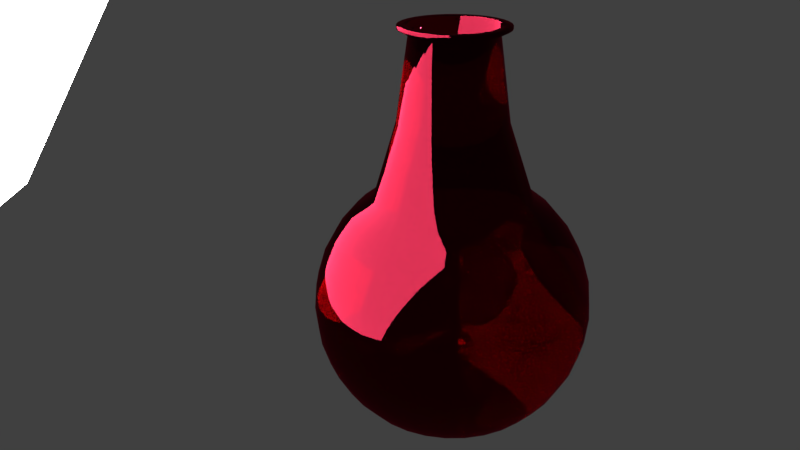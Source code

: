 # Source: vida.blend  (saved by Blender 2.77.0; exported with 4.5.12 LTS)
import bpy
from mathutils import Matrix  # noqa: F401  (used for matrix-valued properties, if any)

bpy.ops.wm.read_factory_settings(use_empty=True)
scene = bpy.context.scene
scene.name = 'Scene'

# ---- collections
col_collection_1 = bpy.data.collections.new('Collection 1'); scene.collection.children.link(col_collection_1)

# ---- materials (node trees are filled in below, after node groups)
mat_material_003 = bpy.data.materials.new('Material.003')
mat_material_003.alpha_threshold = 0.0
mat_material_003.roughness = 0.5
mat_material_001 = bpy.data.materials.new('Material.001')
mat_material_001.alpha_threshold = 0.0
mat_material_001.roughness = 0.5

# ---- material node trees
mat_material_003.use_nodes = True; mat_material_003.node_tree.nodes.clear()
_N = mat_material_003.node_tree.nodes; _L = mat_material_003.node_tree.links
n0 = _N.new('ShaderNodeOutputMaterial'); n0.name = 'Material Output'; n0.location = (300, 300)
n1 = _N.new('ShaderNodeEmission'); n1.name = 'Emission'; n1.location = (10, 300)
n1.inputs[0].default_value = (0.8, 0.8, 0.8, 1.0)
n1.inputs[1].default_value = 20.0
_L.new(n1.outputs[0], n0.inputs[0])
n0.is_active_output = True
mat_material_001.use_nodes = True; mat_material_001.node_tree.nodes.clear()
_N = mat_material_001.node_tree.nodes; _L = mat_material_001.node_tree.links
n0 = _N.new('ShaderNodeOutputMaterial'); n0.name = 'Material Output'; n0.location = (300, 300)
n1 = _N.new('ShaderNodeBsdfGlass'); n1.name = 'Glass BSDF'; n1.location = (10, 300)
n1.distribution = 'BECKMANN'
n1.inputs[2].default_value = 1.85
n2 = _N.new('ShaderNodeRGB'); n2.name = 'RGB'; n2.location = (-180, 300)
n2.outputs[0].default_value = (0.5, 0.02303, 0.06254, 1.0)
_L.new(n1.outputs[0], n0.inputs[0])
_L.new(n2.outputs[0], n1.inputs[0])
n0.is_active_output = True

# ---- world
world_world = bpy.data.worlds.new('World'); scene.world = world_world
world_world.color = (0.05088, 0.05088, 0.05088)
world_world.use_sun_shadow = False
world_world.sun_shadow_jitter_overblur = 0.0
world_world.cycles.sampling_method = 'MANUAL'

# ---- cameras
cam_camera = bpy.data.cameras.new('Camera')
cam_camera.clip_end = 100.0
cam_camera.lens = 35.0
cam_camera.sensor_width = 32.0
cam_camera.sensor_height = 18.0
cam_camera.ortho_scale = 7.314
cam_camera.dof.focus_distance = 0.0

# ---- lights
light_lamp = bpy.data.lights.new('Lamp', 'POINT')
light_lamp.transmission_factor = 0.0
light_lamp.cutoff_distance = 30.0
light_lamp.energy = 100.0
light_lamp.shadow_buffer_clip_start = 1.001
light_lamp.shadow_soft_size = 0.1
light_lamp.shadow_maximum_resolution = 0.006
light_lamp.use_absolute_resolution = True

# ---- meshes
me_plane = bpy.data.meshes.new('Plane')
me_plane.from_pydata([(-1.0, -1.0, 0.0), (1.0, -1.0, 0.0), (-1.0, 1.0, 0.0), (1.0, 1.0, 0.0)], [], [(0, 1, 3, 2)])
me_plane.materials.append(mat_material_003)
me_plane.use_remesh_preserve_volume = False
me_plane.use_remesh_preserve_attributes = False
me_plane.use_mirror_vertex_groups = False
me_plane.update()
me_sphere = bpy.data.meshes.new('Sphere')
me_sphere.from_pydata([(-0.393, -6.127e-08, 1.38), (-0.5556, 0.0, 0.8315), (-0.7071, 0.0, 0.7071), (-0.8315, 0.0, 0.5556), (-0.9239, 0.0, 0.3827), (-0.9808, 0.0, 0.1951), (-1.0, 0.0, 7.55e-08), (-0.9808, 0.0, -0.1951), (-0.9239, 0.0, -0.3827), (-0.8315, 0.0, -0.5556), (-0.7071, 0.0, -0.7071), (-0.5556, 0.0, -0.8315), (-0.3827, 0.0, -0.9239), (-0.3857, 0.07466, 1.38), (-0.5449, 0.1084, 0.8315), (-0.6935, 0.1379, 0.7071), (-0.8155, 0.1622, 0.5556), (-0.9061, 0.1802, 0.3827), (-0.9619, 0.1913, 0.1951), (-0.9808, 0.1951, 7.55e-08), (-0.9619, 0.1913, -0.1951), (-0.9061, 0.1802, -0.3827), (-0.8155, 0.1622, -0.5556), (-0.6935, 0.1379, -0.7071), (-0.5449, 0.1084, -0.8315), (-0.3753, 0.07466, -0.9239), (-0.3639, 0.1464, 1.38), (-0.5133, 0.2126, 0.8315), (-0.6533, 0.2706, 0.7071), (-0.7682, 0.3182, 0.5556), (-0.8536, 0.3536, 0.3827), (-0.9061, 0.3753, 0.1951), (-0.9239, 0.3827, 7.55e-08), (-0.9061, 0.3753, -0.1951), (-0.8536, 0.3536, -0.3827), (-0.7682, 0.3182, -0.5556), (-0.6533, 0.2706, -0.7071), (-0.5133, 0.2126, -0.8315), (-0.3536, 0.1464, -0.9239), (-0.3286, 0.2126, 1.38), (-0.4619, 0.3087, 0.8315), (-0.5879, 0.3928, 0.7071), (-0.6913, 0.4619, 0.5556), (-0.7682, 0.5133, 0.3827), (-0.8155, 0.5449, 0.1951), (-0.8315, 0.5556, 7.55e-08), (-0.8155, 0.5449, -0.1951), (-0.7682, 0.5133, -0.3827), (-0.6913, 0.4619, -0.5556), (-0.5879, 0.3928, -0.7071), (-0.4619, 0.3087, -0.8315), (-0.3182, 0.2126, -0.9239), (-0.281, 0.2706, 1.38), (-0.3928, 0.3928, 0.8315), (-0.5, 0.5, 0.7071), (-0.5879, 0.5879, 0.5556), (-0.6533, 0.6533, 0.3827), (-0.6935, 0.6935, 0.1951), (-0.7071, 0.7071, 7.55e-08), (-0.6935, 0.6935, -0.1951), (-0.6533, 0.6533, -0.3827), (-0.5879, 0.5879, -0.5556), (-0.5, 0.5, -0.7071), (-0.3928, 0.3928, -0.8315), (-0.2706, 0.2706, -0.9239), (-0.223, 0.3182, 1.38), (-0.3087, 0.4619, 0.8315), (-0.3928, 0.5879, 0.7071), (-0.4619, 0.6913, 0.5556), (-0.5133, 0.7682, 0.3827), (-0.5449, 0.8155, 0.1951), (-0.5556, 0.8315, 7.55e-08), (-0.5449, 0.8155, -0.1951), (-0.5133, 0.7682, -0.3827), (-0.4619, 0.6913, -0.5556), (-0.3928, 0.5879, -0.7071), (-0.3087, 0.4619, -0.8315), (-0.2126, 0.3182, -0.9239), (-0.1568, 0.3536, 1.38), (-0.2126, 0.5133, 0.8315), (-0.2706, 0.6533, 0.7071), (-0.3182, 0.7682, 0.5556), (-0.3536, 0.8536, 0.3827), (-0.3753, 0.9061, 0.1951), (-0.3827, 0.9239, 7.55e-08), (-0.3753, 0.9061, -0.1951), (-0.3536, 0.8536, -0.3827), (-0.3182, 0.7682, -0.5556), (-0.2706, 0.6533, -0.7071), (-0.2126, 0.5133, -0.8315), (-0.1464, 0.3536, -0.9239), (-0.08502, 0.3753, 1.38), (-0.1084, 0.5449, 0.8315), (-0.1379, 0.6935, 0.7071), (-0.1622, 0.8155, 0.5556), (-0.1802, 0.9061, 0.3827), (-0.1913, 0.9619, 0.1951), (-0.1951, 0.9808, 7.55e-08), (-0.1913, 0.9619, -0.1951), (-0.1802, 0.9061, -0.3827), (-0.1622, 0.8155, -0.5556), (-0.1379, 0.6935, -0.7071), (-0.1084, 0.5449, -0.8315), (-0.07466, 0.3753, -0.9239), (-0.01036, 0.3827, 1.38), (3.117e-07, 0.5556, 0.8315), (3.192e-07, 0.7071, 0.7071), (3.341e-07, 0.8315, 0.5556), (2.745e-07, 0.9239, 0.3827), (3.937e-07, 0.9808, 0.1951), (3.788e-07, 1.0, 7.55e-08), (3.937e-07, 0.9808, -0.1951), (2.298e-07, 0.9239, -0.3827), (3.341e-07, 0.8315, -0.5556), (3.192e-07, 0.7071, -0.7071), (3.415e-07, 0.5556, -0.8315), (3.043e-07, 0.3827, -0.9239), (0.06429, 0.3753, 1.38), (0.1084, 0.5449, 0.8315), (0.138, 0.6935, 0.7071), (0.1622, 0.8155, 0.5556), (0.1802, 0.9061, 0.3827), (0.1913, 0.9619, 0.1951), (0.1951, 0.9808, 7.55e-08), (0.1913, 0.9619, -0.1951), (0.1802, 0.9061, -0.3827), (0.1622, 0.8155, -0.5556), (0.138, 0.6935, -0.7071), (0.1084, 0.5449, -0.8315), (0.07466, 0.3753, -0.9239), (0.1361, 0.3536, 1.38), (0.2126, 0.5133, 0.8315), (0.2706, 0.6533, 0.7071), (0.3182, 0.7682, 0.5556), (0.3536, 0.8536, 0.3827), (0.3753, 0.9061, 0.1951), (0.3827, 0.9239, 7.55e-08), (0.3753, 0.9061, -0.1951), (0.3536, 0.8536, -0.3827), (0.3182, 0.7682, -0.5556), (0.2706, 0.6533, -0.7071), (0.2126, 0.5133, -0.8315), (0.1464, 0.3536, -0.9239), (0.2022, 0.3182, 1.38), (0.3087, 0.4619, 0.8315), (0.3928, 0.5879, 0.7071), (0.4619, 0.6913, 0.5556), (0.5133, 0.7682, 0.3827), (0.5449, 0.8155, 0.1951), (0.5556, 0.8315, 7.55e-08), (0.5449, 0.8155, -0.1951), (0.5133, 0.7682, -0.3827), (0.4619, 0.6913, -0.5556), (0.3928, 0.5879, -0.7071), (0.3087, 0.4619, -0.8315), (0.2126, 0.3182, -0.9239), (0.2602, 0.2706, 1.38), (0.3928, 0.3928, 0.8315), (0.5, 0.5, 0.7071), (0.5879, 0.5879, 0.5556), (0.6533, 0.6533, 0.3827), (0.6935, 0.6935, 0.1951), (0.7071, 0.7071, 7.55e-08), (0.6935, 0.6935, -0.1951), (0.6533, 0.6533, -0.3827), (0.5879, 0.5879, -0.5556), (0.5, 0.5, -0.7071), (0.3928, 0.3928, -0.8315), (0.2706, 0.2706, -0.9239), (0.3078, 0.2126, 1.38), (0.4619, 0.3087, 0.8315), (0.5879, 0.3928, 0.7071), (0.6913, 0.4619, 0.5556), (0.7682, 0.5133, 0.3827), (0.8155, 0.5449, 0.1951), (0.8315, 0.5556, 7.55e-08), (0.8155, 0.5449, -0.1951), (0.7682, 0.5133, -0.3827), (0.6913, 0.4619, -0.5556), (0.5879, 0.3928, -0.7071), (0.4619, 0.3087, -0.8315), (0.3182, 0.2126, -0.9239), (0.3432, 0.1464, 1.38), (0.5133, 0.2126, 0.8315), (0.6533, 0.2706, 0.7071), (0.7682, 0.3182, 0.5556), (0.8536, 0.3536, 0.3827), (0.9061, 0.3753, 0.1951), (0.9239, 0.3827, 7.55e-08), (0.9061, 0.3753, -0.1951), (0.8536, 0.3536, -0.3827), (0.7682, 0.3182, -0.5556), (0.6533, 0.2706, -0.7071), (0.5133, 0.2126, -0.8315), (0.3536, 0.1464, -0.9239), (0.365, 0.07466, 1.38), (0.5449, 0.1084, 0.8315), (0.6935, 0.1379, 0.7071), (0.8155, 0.1622, 0.5556), (0.9061, 0.1802, 0.3827), (0.9619, 0.1913, 0.1951), (0.9808, 0.1951, 7.55e-08), (0.9619, 0.1913, -0.1951), (0.9061, 0.1802, -0.3827), (0.8155, 0.1622, -0.5556), (0.6935, 0.1379, -0.7071), (0.5449, 0.1084, -0.8315), (0.3753, 0.07466, -0.9239), (0.3723, -2.006e-08, 1.38), (0.5556, 2.632e-08, 0.8315), (0.7071, -2.584e-08, 0.7071), (0.8315, -8.544e-08, 0.5556), (0.9239, 6.357e-08, 0.3827), (0.9808, -8.544e-08, 0.1951), (1.0, -1.003e-07, 7.55e-08), (0.9808, -8.544e-08, -0.1951), (0.9239, 6.357e-08, -0.3827), (0.8315, -8.544e-08, -0.5556), (0.7071, -2.584e-08, -0.7071), (0.5556, -1.094e-08, -0.8315), (0.3827, 3.964e-09, -0.9239), (0.365, -0.07466, 1.38), (0.5449, -0.1084, 0.8315), (0.6935, -0.1379, 0.7071), (0.8155, -0.1622, 0.5556), (0.9061, -0.1802, 0.3827), (0.9619, -0.1913, 0.1951), (0.9808, -0.1951, 7.55e-08), (0.9619, -0.1913, -0.1951), (0.9061, -0.1802, -0.3827), (0.8155, -0.1622, -0.5556), (0.6935, -0.1379, -0.7071), (0.5449, -0.1084, -0.8315), (0.3753, -0.07466, -0.9239), (0.3432, -0.1464, 1.38), (0.5133, -0.2126, 0.8315), (0.6533, -0.2706, 0.7071), (0.7682, -0.3182, 0.5556), (0.8536, -0.3536, 0.3827), (0.9061, -0.3753, 0.1951), (0.9239, -0.3827, 7.55e-08), (0.9061, -0.3753, -0.1951), (0.8536, -0.3536, -0.3827), (0.7682, -0.3182, -0.5556), (0.6533, -0.2706, -0.7071), (0.5133, -0.2126, -0.8315), (0.3536, -0.1464, -0.9239), (0.3078, -0.2126, 1.38), (0.4619, -0.3087, 0.8315), (0.5879, -0.3928, 0.7071), (0.6913, -0.4619, 0.5556), (0.7682, -0.5133, 0.3827), (0.8155, -0.5449, 0.1951), (0.8315, -0.5556, 7.55e-08), (0.8155, -0.5449, -0.1951), (0.7682, -0.5133, -0.3827), (0.6913, -0.4619, -0.5556), (0.5879, -0.3928, -0.7071), (0.4619, -0.3087, -0.8315), (0.3182, -0.2126, -0.9239), (0.2602, -0.2706, 1.38), (0.3928, -0.3928, 0.8315), (0.5, -0.5, 0.7071), (0.5879, -0.5879, 0.5556), (0.6533, -0.6533, 0.3827), (0.6935, -0.6935, 0.1951), (0.7071, -0.7071, 7.55e-08), (0.6935, -0.6935, -0.1951), (0.6533, -0.6533, -0.3827), (0.5879, -0.5879, -0.5556), (0.5, -0.5, -0.7071), (0.3928, -0.3928, -0.8315), (0.2706, -0.2706, -0.9239), (0.2022, -0.3182, 1.38), (0.3087, -0.4619, 0.8315), (0.3928, -0.5879, 0.7071), (0.4619, -0.6913, 0.5556), (0.5133, -0.7682, 0.3827), (0.5449, -0.8155, 0.1951), (0.5556, -0.8315, 7.55e-08), (0.5449, -0.8155, -0.1951), (0.5133, -0.7682, -0.3827), (0.4619, -0.6913, -0.5556), (0.3928, -0.5879, -0.7071), (0.3087, -0.4619, -0.8315), (0.2126, -0.3182, -0.9239), (0.1361, -0.3536, 1.38), (0.2126, -0.5133, 0.8315), (0.2706, -0.6533, 0.7071), (0.3182, -0.7682, 0.5556), (0.3536, -0.8536, 0.3827), (0.3753, -0.9061, 0.1951), (0.3827, -0.9239, 7.55e-08), (0.3753, -0.9061, -0.1951), (0.3536, -0.8536, -0.3827), (0.3182, -0.7682, -0.5556), (0.2706, -0.6533, -0.7071), (0.2126, -0.5133, -0.8315), (0.1464, -0.3536, -0.9239), (0.06429, -0.3753, 1.38), (0.1084, -0.5449, 0.8315), (0.1379, -0.6935, 0.7071), (0.1622, -0.8155, 0.5556), (0.1802, -0.9061, 0.3827), (0.1913, -0.9619, 0.1951), (0.1951, -0.9808, 7.55e-08), (0.1913, -0.9619, -0.1951), (0.1802, -0.9061, -0.3827), (0.1622, -0.8155, -0.5556), (0.1379, -0.6935, -0.7071), (0.1084, -0.5449, -0.8315), (0.07466, -0.3753, -0.9239), (-0.01036, -0.3827, 1.38), (2.819e-07, -0.5556, 0.8315), (1.851e-07, -0.7071, 0.7071), (1.404e-07, -0.8315, 0.5556), (3.192e-07, -0.9239, 0.3827), (9.567e-08, -0.9808, 0.1951), (1.404e-07, -1.0, 7.55e-08), (9.567e-08, -0.9808, -0.1951), (3.192e-07, -0.9239, -0.3827), (1.404e-07, -0.8315, -0.5556), (1.851e-07, -0.7071, -0.7071), (2.596e-07, -0.5556, -0.8315), (2.521e-07, -0.3827, -0.9239), (-0.08502, -0.3753, 1.38), (-0.1084, -0.5449, 0.8315), (-0.1379, -0.6935, 0.7071), (-0.1622, -0.8155, 0.5556), (-0.1802, -0.9061, 0.3827), (-0.1913, -0.9619, 0.1951), (-0.1951, -0.9808, 7.55e-08), (-0.1913, -0.9619, -0.1951), (-0.1802, -0.9061, -0.3827), (-0.1622, -0.8155, -0.5556), (-0.1379, -0.6935, -0.7071), (-0.1084, -0.5449, -0.8315), (-0.07466, -0.3753, -0.9239), (-0.1568, -0.3536, 1.38), (-0.2126, -0.5133, 0.8315), (-0.2706, -0.6533, 0.7071), (-0.3182, -0.7682, 0.5556), (-0.3536, -0.8536, 0.3827), (-0.3753, -0.9061, 0.1951), (-0.3827, -0.9239, 7.55e-08), (-0.3753, -0.9061, -0.1951), (-0.3536, -0.8536, -0.3827), (-0.3182, -0.7682, -0.5556), (-0.2706, -0.6533, -0.7071), (-0.2126, -0.5133, -0.8315), (-0.1464, -0.3536, -0.9239), (-0.223, -0.3182, 1.38), (-0.3087, -0.4619, 0.8315), (-0.3928, -0.5879, 0.7071), (-0.4619, -0.6913, 0.5556), (-0.5133, -0.7682, 0.3827), (-0.5449, -0.8155, 0.1951), (-0.5556, -0.8315, 7.55e-08), (-0.5449, -0.8155, -0.1951), (-0.5133, -0.7682, -0.3827), (-0.4619, -0.6913, -0.5556), (-0.3928, -0.5879, -0.7071), (-0.3087, -0.4619, -0.8315), (-0.2126, -0.3182, -0.9239), (-0.281, -0.2706, 1.38), (-0.3928, -0.3928, 0.8315), (-0.5, -0.5, 0.7071), (-0.5879, -0.5879, 0.5556), (-0.6533, -0.6533, 0.3827), (-0.6935, -0.6935, 0.1951), (-0.7071, -0.7071, 7.55e-08), (-0.6935, -0.6935, -0.1951), (-0.6533, -0.6533, -0.3827), (-0.5879, -0.5879, -0.5556), (-0.5, -0.5, -0.7071), (-0.3928, -0.3928, -0.8315), (-0.2706, -0.2706, -0.9239), (-0.3286, -0.2126, 1.38), (-0.4619, -0.3087, 0.8315), (-0.5879, -0.3928, 0.7071), (-0.6913, -0.4619, 0.5556), (-0.7682, -0.5133, 0.3827), (-0.8155, -0.5449, 0.1951), (-0.8315, -0.5556, 7.55e-08), (-0.8155, -0.5449, -0.1951), (-0.7682, -0.5133, -0.3827), (-0.6913, -0.4619, -0.5556), (-0.5879, -0.3928, -0.7071), (-0.4619, -0.3087, -0.8315), (-0.3182, -0.2126, -0.9239), (-0.3639, -0.1464, 1.38), (-0.5133, -0.2126, 0.8315), (-0.6533, -0.2706, 0.7071), (-0.7682, -0.3182, 0.5556), (-0.8536, -0.3536, 0.3827), (-0.9061, -0.3753, 0.1951), (-0.9239, -0.3827, 7.55e-08), (-0.9061, -0.3753, -0.1951), (-0.8536, -0.3536, -0.3827), (-0.7682, -0.3182, -0.5556), (-0.6533, -0.2706, -0.7071), (-0.5133, -0.2126, -0.8315), (-0.3536, -0.1464, -0.9239), (-0.3857, -0.07466, 1.38), (-0.5449, -0.1084, 0.8315), (-0.6935, -0.1379, 0.7071), (-0.8155, -0.1622, 0.5556), (-0.9061, -0.1802, 0.3827), (-0.9619, -0.1913, 0.1951), (-0.9808, -0.1951, 7.55e-08), (-0.9619, -0.1913, -0.1951), (-0.9061, -0.1802, -0.3827), (-0.8155, -0.1622, -0.5556), (-0.6935, -0.1379, -0.7071), (-0.5449, -0.1084, -0.8315), (-0.3753, -0.07466, -0.9239), (-0.3088, -1.142e-07, 1.976), (-0.303, 0.05821, 1.976), (-0.286, 0.1142, 1.976), (-0.2585, 0.1658, 1.976), (-0.2214, 0.211, 1.976), (-0.1761, 0.2481, 1.976), (-0.1246, 0.2757, 1.976), (-0.06858, 0.2927, 1.976), (-0.01036, 0.2984, 1.976), (0.04785, 0.2927, 1.976), (0.1038, 0.2757, 1.976), (0.1554, 0.2481, 1.976), (0.2006, 0.211, 1.976), (0.2377, 0.1658, 1.976), (0.2653, 0.1142, 1.976), (0.2823, 0.05821, 1.976), (0.288, -8.202e-08, 1.976), (0.2823, -0.05821, 1.976), (0.2653, -0.1142, 1.976), (0.2377, -0.1658, 1.976), (0.2006, -0.211, 1.976), (0.1554, -0.2481, 1.976), (0.1038, -0.2757, 1.976), (0.04785, -0.2927, 1.976), (-0.01036, -0.2984, 1.976), (-0.06858, -0.2927, 1.976), (-0.1246, -0.2757, 1.976), (-0.1761, -0.2481, 1.976), (-0.2214, -0.211, 1.976), (-0.2585, -0.1658, 1.976), (-0.286, -0.1142, 1.976), (-0.303, -0.05821, 1.976), (-0.384, -1.142e-07, 2.008), (-0.3768, 0.05821, 2.008), (-0.3556, 0.1142, 2.008), (-0.321, 0.1658, 2.008), (-0.2746, 0.211, 2.008), (-0.2179, 0.2481, 2.008), (-0.1533, 0.2757, 2.008), (-0.08326, 0.2927, 2.008), (-0.01036, 0.2984, 2.008), (0.06253, 0.2927, 2.008), (0.1326, 0.2757, 2.008), (0.1972, 0.2481, 2.008), (0.2538, 0.211, 2.008), (0.3003, 0.1658, 2.008), (0.3348, 0.1142, 2.008), (0.3561, 0.05821, 2.008), (0.3633, -8.202e-08, 2.008), (0.3561, -0.05821, 2.008), (0.3348, -0.1142, 2.008), (0.3003, -0.1658, 2.008), (0.2538, -0.211, 2.008), (0.1972, -0.2481, 2.008), (0.1326, -0.2757, 2.008), (0.06253, -0.2927, 2.008), (-0.01036, -0.2984, 2.008), (-0.08326, -0.2927, 2.008), (-0.1533, -0.2757, 2.008), (-0.2179, -0.2481, 2.008), (-0.2746, -0.211, 2.008), (-0.321, -0.1658, 2.008), (-0.3556, -0.1142, 2.008), (-0.3768, -0.05821, 2.008), (-0.384, -1.142e-07, 2.028), (-0.3768, 0.05821, 2.028), (-0.3556, 0.1142, 2.028), (-0.321, 0.1658, 2.028), (-0.2746, 0.211, 2.028), (-0.2179, 0.2481, 2.028), (-0.1533, 0.2757, 2.028), (-0.08326, 0.2927, 2.028), (-0.01036, 0.2984, 2.028), (0.06253, 0.2927, 2.028), (0.1326, 0.2757, 2.028), (0.1972, 0.2481, 2.028), (0.2538, 0.211, 2.028), (0.3003, 0.1658, 2.028), (0.3348, 0.1142, 2.028), (0.3561, 0.05821, 2.028), (0.3633, -8.202e-08, 2.028), (0.3561, -0.05821, 2.028), (0.3348, -0.1142, 2.028), (0.3003, -0.1658, 2.028), (0.2538, -0.211, 2.028), (0.1972, -0.2481, 2.028), (0.1326, -0.2757, 2.028), (0.06253, -0.2927, 2.028), (-0.01036, -0.2984, 2.028), (-0.08326, -0.2927, 2.028), (-0.1533, -0.2757, 2.028), (-0.2179, -0.2481, 2.028), (-0.2746, -0.211, 2.028), (-0.321, -0.1658, 2.028), (-0.3556, -0.1142, 2.028), (-0.3768, -0.05821, 2.028), (-0.3093, -9.371e-08, 2.028), (-0.3035, 0.04657, 2.028), (-0.2865, 0.09135, 2.028), (-0.2589, 0.1326, 2.028), (-0.2217, 0.1688, 2.028), (-0.1764, 0.1985, 2.028), (-0.1247, 0.2205, 2.028), (-0.06868, 0.2341, 2.028), (-0.01036, 0.2387, 2.028), (0.04795, 0.2341, 2.028), (0.104, 0.2205, 2.028), (0.1557, 0.1985, 2.028), (0.201, 0.1688, 2.028), (0.2382, 0.1326, 2.028), (0.2658, 0.09135, 2.028), (0.2828, 0.04657, 2.028), (0.2885, -6.799e-08, 2.028), (0.2828, -0.04657, 2.028), (0.2658, -0.09135, 2.028), (0.2382, -0.1326, 2.028), (0.201, -0.1688, 2.028), (0.1557, -0.1985, 2.028), (0.104, -0.2205, 2.028), (0.04795, -0.2341, 2.028), (-0.01036, -0.2387, 2.028), (-0.06868, -0.2341, 2.028), (-0.1247, -0.2205, 2.028), (-0.1764, -0.1985, 2.028), (-0.2217, -0.1688, 2.028), (-0.2589, -0.1326, 2.028), (-0.2865, -0.09135, 2.028), (-0.3035, -0.04657, 2.028), (-0.3093, -9.371e-08, 1.713), (-0.3035, 0.04657, 1.713), (-0.2865, 0.09135, 1.713), (-0.2589, 0.1326, 1.713), (-0.2217, 0.1688, 1.713), (-0.1764, 0.1985, 1.713), (-0.1247, 0.2205, 1.713), (-0.06868, 0.2341, 1.713), (-0.01036, 0.2387, 1.713), (0.04795, 0.2341, 1.713), (0.104, 0.2205, 1.713), (0.1557, 0.1985, 1.713), (0.201, 0.1688, 1.713), (0.2382, 0.1326, 1.713), (0.2658, 0.09135, 1.713), (0.2828, 0.04657, 1.713), (0.2885, -6.799e-08, 1.713), (0.2828, -0.04657, 1.713), (0.2658, -0.09135, 1.713), (0.2382, -0.1326, 1.713), (0.201, -0.1688, 1.713), (0.1557, -0.1985, 1.713), (0.104, -0.2205, 1.713), (0.04795, -0.2341, 1.713), (-0.01036, -0.2387, 1.713), (-0.06868, -0.2341, 1.713), (-0.1247, -0.2205, 1.713), (-0.1764, -0.1985, 1.713), (-0.2217, -0.1688, 1.713), (-0.2589, -0.1326, 1.713), (-0.2865, -0.09135, 1.713), (-0.3035, -0.04657, 1.713), (-0.341, -6.491e-08, 1.42), (-0.3345, 0.05249, 1.42), (-0.3154, 0.103, 1.42), (-0.2842, 0.1495, 1.42), (-0.2423, 0.1902, 1.42), (-0.1913, 0.2237, 1.42), (-0.133, 0.2486, 1.42), (-0.06984, 0.2639, 1.42), (-0.004116, 0.269, 1.42), (0.06161, 0.2639, 1.42), (0.1248, 0.2486, 1.42), (0.183, 0.2237, 1.42), (0.2341, 0.1902, 1.42), (0.276, 0.1495, 1.42), (0.3071, 0.103, 1.42), (0.3263, 0.05249, 1.42), (0.3328, -3.593e-08, 1.42), (0.3263, -0.05249, 1.42), (0.3071, -0.103, 1.42), (0.276, -0.1495, 1.42), (0.2341, -0.1902, 1.42), (0.183, -0.2237, 1.42), (0.1248, -0.2486, 1.42), (0.06161, -0.2639, 1.42), (-0.004116, -0.269, 1.42), (-0.06984, -0.2639, 1.42), (-0.133, -0.2486, 1.42), (-0.1913, -0.2237, 1.42), (-0.2423, -0.1902, 1.42), (-0.2842, -0.1495, 1.42), (-0.3154, -0.103, 1.42), (-0.3345, -0.05249, 1.42), (-0.4314, -3.813e-08, 1.074), (-0.4232, 0.06657, 1.074), (-0.3989, 0.1306, 1.074), (-0.3594, 0.1896, 1.074), (-0.3062, 0.2413, 1.074), (-0.2415, 0.2837, 1.074), (-0.1676, 0.3153, 1.074), (-0.08747, 0.3347, 1.074), (-0.004116, 0.3412, 1.074), (0.07924, 0.3347, 1.074), (0.1594, 0.3153, 1.074), (0.2333, 0.2837, 1.074), (0.298, 0.2413, 1.074), (0.3512, 0.1896, 1.074), (0.3906, 0.1306, 1.074), (0.415, 0.06657, 1.074), (0.4232, -1.38e-09, 1.074), (0.415, -0.06657, 1.074), (0.3906, -0.1306, 1.074), (0.3512, -0.1896, 1.074), (0.298, -0.2413, 1.074), (0.2333, -0.2837, 1.074), (0.1594, -0.3153, 1.074), (0.07924, -0.3347, 1.074), (-0.004116, -0.3412, 1.074), (-0.08747, -0.3347, 1.074), (-0.1676, -0.3153, 1.074), (-0.2415, -0.2837, 1.074), (-0.3062, -0.2413, 1.074), (-0.3594, -0.1896, 1.074), (-0.3989, -0.1306, 1.074), (-0.4232, -0.06657, 1.074), (-0.5092, -2.877e-08, 0.8679), (-0.4995, 0.07869, 0.8679), (-0.4707, 0.1544, 0.8679), (-0.424, 0.2241, 0.8679), (-0.3612, 0.2852, 0.8679), (-0.2847, 0.3354, 0.8679), (-0.1974, 0.3726, 0.8679), (-0.1026, 0.3956, 0.8679), (-0.004116, 0.4034, 0.8679), (0.09441, 0.3956, 0.8679), (0.1892, 0.3726, 0.8679), (0.2765, 0.3354, 0.8679), (0.353, 0.2852, 0.8679), (0.4158, 0.2241, 0.8679), (0.4625, 0.1544, 0.8679), (0.4912, 0.07869, 0.8679), (0.5009, 1.467e-08, 0.8679), (0.4912, -0.07869, 0.8679), (0.4625, -0.1544, 0.8679), (0.4158, -0.2241, 0.8679), (0.353, -0.2852, 0.8679), (0.2765, -0.3354, 0.8679), (0.1892, -0.3726, 0.8679), (0.09441, -0.3956, 0.8679), (-0.004116, -0.4034, 0.8679), (-0.1026, -0.3956, 0.8679), (-0.1974, -0.3726, 0.8679), (-0.2847, -0.3354, 0.8679), (-0.3612, -0.2852, 0.8679), (-0.424, -0.2241, 0.8679), (-0.4707, -0.1544, 0.8679), (-0.4995, -0.07869, 0.8679), (-0.7275, -2.319e-08, 0.4222), (-0.7135, 0.113, 0.4222), (-0.6723, 0.2217, 0.4222), (-0.6052, 0.3219, 0.4222), (-0.515, 0.4097, 0.4222), (-0.4051, 0.4817, 0.4222), (-0.2797, 0.5353, 0.4222), (-0.1436, 0.5682, 0.4222), (-0.002034, 0.5794, 0.4222), (0.1395, 0.5682, 0.4222), (0.2756, 0.5353, 0.4222), (0.401, 0.4817, 0.4222), (0.5109, 0.4097, 0.4222), (0.6012, 0.3219, 0.4222), (0.6682, 0.2217, 0.4222), (0.7095, 0.113, 0.4222), (0.7234, 3.922e-08, 0.4222), (0.7095, -0.113, 0.4222), (0.6682, -0.2217, 0.4222), (0.6012, -0.3219, 0.4222), (0.5109, -0.4097, 0.4222), (0.401, -0.4817, 0.4222), (0.2756, -0.5353, 0.4222), (0.1395, -0.5682, 0.4222), (-0.002034, -0.5794, 0.4222), (-0.1436, -0.5682, 0.4222), (-0.2797, -0.5353, 0.4222), (-0.4051, -0.4817, 0.4222), (-0.515, -0.4097, 0.4222), (-0.6052, -0.3219, 0.4222), (-0.6723, -0.2217, 0.4222), (-0.7135, -0.113, 0.4222), (-0.8634, -2.075e-08, 0.09315), (-0.8468, 0.1342, 0.09315), (-0.7978, 0.2633, 0.09315), (-0.7182, 0.3822, 0.09315), (-0.6111, 0.4864, 0.09315), (-0.4806, 0.572, 0.09315), (-0.3317, 0.6356, 0.09315), (-0.1701, 0.6747, 0.09315), (-0.002034, 0.6879, 0.09315), (0.166, 0.6747, 0.09315), (0.3276, 0.6356, 0.09315), (0.4765, 0.572, 0.09315), (0.607, 0.4864, 0.09315), (0.7142, 0.3822, 0.09315), (0.7938, 0.2633, 0.09315), (0.8428, 0.1342, 0.09315), (0.8593, 5.334e-08, 0.09315), (0.8428, -0.1342, 0.09315), (0.7938, -0.2633, 0.09315), (0.7142, -0.3822, 0.09315), (0.607, -0.4864, 0.09315), (0.4765, -0.572, 0.09315), (0.3276, -0.6356, 0.09315), (0.166, -0.6747, 0.09315), (-0.002034, -0.6879, 0.09315), (-0.1701, -0.6747, 0.09315), (-0.3317, -0.6356, 0.09315), (-0.4806, -0.572, 0.09315), (-0.6111, -0.4864, 0.09315), (-0.7182, -0.3822, 0.09315), (-0.7978, -0.2633, 0.09315), (-0.8468, -0.1342, 0.09315), (-0.853, 2.794e-08, -0.2692), (-0.8364, 0.1342, -0.2692), (-0.7874, 0.2633, -0.2692), (-0.7078, 0.3822, -0.2692), (-0.6007, 0.4864, -0.2692), (-0.4702, 0.572, -0.2692), (-0.3212, 0.6356, -0.2692), (-0.1597, 0.6747, -0.2692), (0.00838, 0.6879, -0.2692), (0.1764, 0.6747, -0.2692), (0.338, 0.6356, -0.2692), (0.4869, 0.572, -0.2692), (0.6175, 0.4864, -0.2692), (0.7246, 0.3822, -0.2692), (0.8042, 0.2633, -0.2692), (0.8532, 0.1342, -0.2692), (0.8697, 1.02e-07, -0.2692), (0.8532, -0.1342, -0.2692), (0.8042, -0.2633, -0.2692), (0.7246, -0.3822, -0.2692), (0.6175, -0.4864, -0.2692), (0.4869, -0.572, -0.2692), (0.338, -0.6356, -0.2692), (0.1764, -0.6747, -0.2692), (0.00838, -0.6879, -0.2692), (-0.1597, -0.6747, -0.2692), (-0.3212, -0.6356, -0.2692), (-0.4702, -0.572, -0.2692), (-0.6007, -0.4864, -0.2692), (-0.7078, -0.3822, -0.2692), (-0.7874, -0.2633, -0.2692), (-0.8364, -0.1342, -0.2692), (-0.7759, 8.381e-08, -0.4921), (-0.761, 0.1209, -0.4921), (-0.7168, 0.2372, -0.4921), (-0.6451, 0.3443, -0.4921), (-0.5486, 0.4382, -0.4921), (-0.4311, 0.5153, -0.4921), (-0.2969, 0.5725, -0.4921), (-0.1513, 0.6078, -0.4921), (4.901e-05, 0.6197, -0.4921), (0.1514, 0.6078, -0.4921), (0.297, 0.5725, -0.4921), (0.4312, 0.5153, -0.4921), (0.5487, 0.4382, -0.4921), (0.6452, 0.3443, -0.4921), (0.7169, 0.2372, -0.4921), (0.7611, 0.1209, -0.4921), (0.776, 1.506e-07, -0.4921), (0.7611, -0.1209, -0.4921), (0.7169, -0.2372, -0.4921), (0.6452, -0.3443, -0.4921), (0.5487, -0.4382, -0.4921), (0.4312, -0.5153, -0.4921), (0.297, -0.5725, -0.4921), (0.1514, -0.6078, -0.4921), (4.894e-05, -0.6197, -0.4921), (-0.1513, -0.6078, -0.4921), (-0.2969, -0.5725, -0.4921), (-0.4311, -0.5153, -0.4921), (-0.5486, -0.4382, -0.4921), (-0.6451, -0.3443, -0.4921), (-0.7168, -0.2372, -0.4921), (-0.761, -0.1209, -0.4921), (-0.6564, 1.409e-07, -0.667), (-0.6439, 0.1016, -0.667), (-0.6067, 0.1994, -0.667), (-0.5465, 0.2894, -0.667), (-0.4653, 0.3684, -0.667), (-0.3665, 0.4331, -0.667), (-0.2537, 0.4813, -0.667), (-0.1314, 0.5109, -0.667), (-0.004116, 0.5209, -0.667), (0.1231, 0.5109, -0.667), (0.2455, 0.4813, -0.667), (0.3583, 0.4331, -0.667), (0.4571, 0.3684, -0.667), (0.5382, 0.2894, -0.667), (0.5985, 0.1994, -0.667), (0.6356, 0.1016, -0.667), (0.6482, 1.97e-07, -0.667), (0.6356, -0.1016, -0.667), (0.5985, -0.1994, -0.667), (0.5382, -0.2894, -0.667), (0.4571, -0.3684, -0.667), (0.3583, -0.4331, -0.667), (0.2455, -0.4813, -0.667), (0.1231, -0.5109, -0.667), (-0.004116, -0.5209, -0.667), (-0.1314, -0.5109, -0.667), (-0.2537, -0.4813, -0.667), (-0.3665, -0.4331, -0.667), (-0.4653, -0.3684, -0.667), (-0.5465, -0.2894, -0.667), (-0.6067, -0.1994, -0.667), (-0.6439, -0.1016, -0.667), (-0.5234, 2.004e-07, -0.7795), (-0.5135, 0.08025, -0.7795), (-0.4842, 0.1574, -0.7795), (-0.4366, 0.2285, -0.7795), (-0.3725, 0.2909, -0.7795), (-0.2944, 0.342, -0.7795), (-0.2054, 0.3801, -0.7795), (-0.1088, 0.4035, -0.7795), (-0.008282, 0.4114, -0.7795), (0.09221, 0.4035, -0.7795), (0.1888, 0.3801, -0.7795), (0.2779, 0.342, -0.7795), (0.3559, 0.2909, -0.7795), (0.42, 0.2285, -0.7795), (0.4676, 0.1574, -0.7795), (0.4969, 0.08025, -0.7795), (0.5068, 2.447e-07, -0.7795), (0.4969, -0.08025, -0.7795), (0.4676, -0.1574, -0.7795), (0.42, -0.2285, -0.7795), (0.3559, -0.2909, -0.7795), (0.2779, -0.342, -0.7795), (0.1888, -0.3801, -0.7795), (0.09221, -0.4035, -0.7795), (-0.008282, -0.4114, -0.7795), (-0.1088, -0.4035, -0.7795), (-0.2054, -0.3801, -0.7795), (-0.2944, -0.342, -0.7795), (-0.3725, -0.2909, -0.7795), (-0.4366, -0.2285, -0.7795), (-0.4842, -0.1574, -0.7795), (-0.5135, -0.08025, -0.7795)], [], [(2, 1, 14, 15), (10, 9, 22, 23), (3, 2, 15, 16), (11, 10, 23, 24), (4, 3, 16, 17), (12, 11, 24, 25), (5, 4, 17, 18), (6, 5, 18, 19), (7, 6, 19, 20), (8, 7, 20, 21), (1, 0, 13, 14), (9, 8, 21, 22), (21, 20, 33, 34), (14, 13, 26, 27), (22, 21, 34, 35), (15, 14, 27, 28), (23, 22, 35, 36), (16, 15, 28, 29), (24, 23, 36, 37), (17, 16, 29, 30), (25, 24, 37, 38), (18, 17, 30, 31), (19, 18, 31, 32), (20, 19, 32, 33), (38, 37, 50, 51), (31, 30, 43, 44), (32, 31, 44, 45), (33, 32, 45, 46), (34, 33, 46, 47), (27, 26, 39, 40), (35, 34, 47, 48), (28, 27, 40, 41), (36, 35, 48, 49), (29, 28, 41, 42), (37, 36, 49, 50), (30, 29, 42, 43), (48, 47, 60, 61), (41, 40, 53, 54), (49, 48, 61, 62), (42, 41, 54, 55), (50, 49, 62, 63), (43, 42, 55, 56), (51, 50, 63, 64), (44, 43, 56, 57), (45, 44, 57, 58), (46, 45, 58, 59), (47, 46, 59, 60), (40, 39, 52, 53), (58, 57, 70, 71), (59, 58, 71, 72), (60, 59, 72, 73), (53, 52, 65, 66), (61, 60, 73, 74), (54, 53, 66, 67), (62, 61, 74, 75), (55, 54, 67, 68), (63, 62, 75, 76), (56, 55, 68, 69), (64, 63, 76, 77), (57, 56, 69, 70), (67, 66, 79, 80), (75, 74, 87, 88), (68, 67, 80, 81), (76, 75, 88, 89), (69, 68, 81, 82), (77, 76, 89, 90), (70, 69, 82, 83), (71, 70, 83, 84), (72, 71, 84, 85), (73, 72, 85, 86), (66, 65, 78, 79), (74, 73, 86, 87), (84, 83, 96, 97), (85, 84, 97, 98), (86, 85, 98, 99), (79, 78, 91, 92), (87, 86, 99, 100), (80, 79, 92, 93), (88, 87, 100, 101), (81, 80, 93, 94), (89, 88, 101, 102), (82, 81, 94, 95), (90, 89, 102, 103), (83, 82, 95, 96), (101, 100, 113, 114), (94, 93, 106, 107), (102, 101, 114, 115), (95, 94, 107, 108), (103, 102, 115, 116), (96, 95, 108, 109), (97, 96, 109, 110), (98, 97, 110, 111), (99, 98, 111, 112), (92, 91, 104, 105), (100, 99, 112, 113), (93, 92, 105, 106), (111, 110, 123, 124), (112, 111, 124, 125), (105, 104, 117, 118), (113, 112, 125, 126), (106, 105, 118, 119), (114, 113, 126, 127), (107, 106, 119, 120), (115, 114, 127, 128), (108, 107, 120, 121), (116, 115, 128, 129), (109, 108, 121, 122), (110, 109, 122, 123), (120, 119, 132, 133), (128, 127, 140, 141), (121, 120, 133, 134), (129, 128, 141, 142), (122, 121, 134, 135), (123, 122, 135, 136), (124, 123, 136, 137), (125, 124, 137, 138), (118, 117, 130, 131), (126, 125, 138, 139), (119, 118, 131, 132), (127, 126, 139, 140), (137, 136, 149, 150), (138, 137, 150, 151), (131, 130, 143, 144), (139, 138, 151, 152), (132, 131, 144, 145), (140, 139, 152, 153), (133, 132, 145, 146), (141, 140, 153, 154), (134, 133, 146, 147), (142, 141, 154, 155), (135, 134, 147, 148), (136, 135, 148, 149), (154, 153, 166, 167), (147, 146, 159, 160), (155, 154, 167, 168), (148, 147, 160, 161), (149, 148, 161, 162), (150, 149, 162, 163), (151, 150, 163, 164), (144, 143, 156, 157), (152, 151, 164, 165), (145, 144, 157, 158), (153, 152, 165, 166), (146, 145, 158, 159), (164, 163, 176, 177), (157, 156, 169, 170), (165, 164, 177, 178), (158, 157, 170, 171), (166, 165, 178, 179), (159, 158, 171, 172), (167, 166, 179, 180), (160, 159, 172, 173), (168, 167, 180, 181), (161, 160, 173, 174), (162, 161, 174, 175), (163, 162, 175, 176), (181, 180, 193, 194), (174, 173, 186, 187), (175, 174, 187, 188), (176, 175, 188, 189), (177, 176, 189, 190), (170, 169, 182, 183), (178, 177, 190, 191), (171, 170, 183, 184), (179, 178, 191, 192), (172, 171, 184, 185), (180, 179, 192, 193), (173, 172, 185, 186), (183, 182, 195, 196), (191, 190, 203, 204), (184, 183, 196, 197), (192, 191, 204, 205), (185, 184, 197, 198), (193, 192, 205, 206), (186, 185, 198, 199), (194, 193, 206, 207), (187, 186, 199, 200), (188, 187, 200, 201), (189, 188, 201, 202), (190, 189, 202, 203), (200, 199, 212, 213), (201, 200, 213, 214), (202, 201, 214, 215), (203, 202, 215, 216), (196, 195, 208, 209), (204, 203, 216, 217), (197, 196, 209, 210), (205, 204, 217, 218), (198, 197, 210, 211), (206, 205, 218, 219), (199, 198, 211, 212), (207, 206, 219, 220), (217, 216, 229, 230), (210, 209, 222, 223), (218, 217, 230, 231), (211, 210, 223, 224), (219, 218, 231, 232), (212, 211, 224, 225), (220, 219, 232, 233), (213, 212, 225, 226), (214, 213, 226, 227), (215, 214, 227, 228), (216, 215, 228, 229), (209, 208, 221, 222), (227, 226, 239, 240), (228, 227, 240, 241), (229, 228, 241, 242), (222, 221, 234, 235), (230, 229, 242, 243), (223, 222, 235, 236), (231, 230, 243, 244), (224, 223, 236, 237), (232, 231, 244, 245), (225, 224, 237, 238), (233, 232, 245, 246), (226, 225, 238, 239), (236, 235, 248, 249), (244, 243, 256, 257), (237, 236, 249, 250), (245, 244, 257, 258), (238, 237, 250, 251), (246, 245, 258, 259), (239, 238, 251, 252), (240, 239, 252, 253), (241, 240, 253, 254), (242, 241, 254, 255), (235, 234, 247, 248), (243, 242, 255, 256), (253, 252, 265, 266), (254, 253, 266, 267), (255, 254, 267, 268), (248, 247, 260, 261), (256, 255, 268, 269), (249, 248, 261, 262), (257, 256, 269, 270), (250, 249, 262, 263), (258, 257, 270, 271), (251, 250, 263, 264), (259, 258, 271, 272), (252, 251, 264, 265), (270, 269, 282, 283), (263, 262, 275, 276), (271, 270, 283, 284), (264, 263, 276, 277), (272, 271, 284, 285), (265, 264, 277, 278), (266, 265, 278, 279), (267, 266, 279, 280), (268, 267, 280, 281), (261, 260, 273, 274), (269, 268, 281, 282), (262, 261, 274, 275), (280, 279, 292, 293), (281, 280, 293, 294), (274, 273, 286, 287), (282, 281, 294, 295), (275, 274, 287, 288), (283, 282, 295, 296), (276, 275, 288, 289), (284, 283, 296, 297), (277, 276, 289, 290), (285, 284, 297, 298), (278, 277, 290, 291), (279, 278, 291, 292), (297, 296, 309, 310), (290, 289, 302, 303), (298, 297, 310, 311), (291, 290, 303, 304), (292, 291, 304, 305), (293, 292, 305, 306), (294, 293, 306, 307), (287, 286, 299, 300), (295, 294, 307, 308), (288, 287, 300, 301), (296, 295, 308, 309), (289, 288, 301, 302), (307, 306, 319, 320), (300, 299, 312, 313), (308, 307, 320, 321), (301, 300, 313, 314), (309, 308, 321, 322), (302, 301, 314, 315), (310, 309, 322, 323), (303, 302, 315, 316), (311, 310, 323, 324), (304, 303, 316, 317), (305, 304, 317, 318), (306, 305, 318, 319), (316, 315, 328, 329), (324, 323, 336, 337), (317, 316, 329, 330), (318, 317, 330, 331), (319, 318, 331, 332), (320, 319, 332, 333), (313, 312, 325, 326), (321, 320, 333, 334), (314, 313, 326, 327), (322, 321, 334, 335), (315, 314, 327, 328), (323, 322, 335, 336), (333, 332, 345, 346), (326, 325, 338, 339), (334, 333, 346, 347), (327, 326, 339, 340), (335, 334, 347, 348), (328, 327, 340, 341), (336, 335, 348, 349), (329, 328, 341, 342), (337, 336, 349, 350), (330, 329, 342, 343), (331, 330, 343, 344), (332, 331, 344, 345), (350, 349, 362, 363), (343, 342, 355, 356), (344, 343, 356, 357), (345, 344, 357, 358), (346, 345, 358, 359), (339, 338, 351, 352), (347, 346, 359, 360), (340, 339, 352, 353), (348, 347, 360, 361), (341, 340, 353, 354), (349, 348, 361, 362), (342, 341, 354, 355), (352, 351, 364, 365), (360, 359, 372, 373), (353, 352, 365, 366), (361, 360, 373, 374), (354, 353, 366, 367), (362, 361, 374, 375), (355, 354, 367, 368), (363, 362, 375, 376), (356, 355, 368, 369), (357, 356, 369, 370), (358, 357, 370, 371), (359, 358, 371, 372), (369, 368, 381, 382), (370, 369, 382, 383), (371, 370, 383, 384), (372, 371, 384, 385), (365, 364, 377, 378), (373, 372, 385, 386), (366, 365, 378, 379), (374, 373, 386, 387), (367, 366, 379, 380), (375, 374, 387, 388), (368, 367, 380, 381), (376, 375, 388, 389), (386, 385, 398, 399), (379, 378, 391, 392), (387, 386, 399, 400), (380, 379, 392, 393), (388, 387, 400, 401), (381, 380, 393, 394), (389, 388, 401, 402), (382, 381, 394, 395), (383, 382, 395, 396), (384, 383, 396, 397), (385, 384, 397, 398), (378, 377, 390, 391), (25, 38, 51, 64, 77, 90, 103, 116, 129, 142, 155, 168, 181, 194, 207, 220, 233, 246, 259, 272, 285, 298, 311, 324, 337, 350, 363, 376, 389, 402, 415, 12), (396, 395, 408, 409), (397, 396, 409, 410), (398, 397, 410, 411), (391, 390, 403, 404), (399, 398, 411, 412), (392, 391, 404, 405), (400, 399, 412, 413), (393, 392, 405, 406), (401, 400, 413, 414), (394, 393, 406, 407), (402, 401, 414, 415), (395, 394, 407, 408), (413, 412, 9, 10), (406, 405, 2, 3), (414, 413, 10, 11), (407, 406, 3, 4), (415, 414, 11, 12), (408, 407, 4, 5), (409, 408, 5, 6), (410, 409, 6, 7), (411, 410, 7, 8), (404, 403, 0, 1), (412, 411, 8, 9), (405, 404, 1, 2), (130, 117, 425, 426), (13, 0, 416, 417), (351, 338, 442, 443), (104, 91, 423, 424), (325, 312, 440, 441), (78, 65, 421, 422), (299, 286, 438, 439), (52, 39, 419, 420), (273, 260, 436, 437), (247, 234, 434, 435), (221, 208, 432, 433), (26, 13, 417, 418), (195, 182, 430, 431), (143, 130, 426, 427), (312, 299, 439, 440), (117, 104, 424, 425), (91, 78, 422, 423), (390, 377, 445, 446), (169, 156, 428, 429), (65, 52, 420, 421), (364, 351, 443, 444), (286, 273, 437, 438), (39, 26, 418, 419), (260, 247, 435, 436), (338, 325, 441, 442), (0, 403, 447, 416), (234, 221, 433, 434), (208, 195, 431, 432), (182, 169, 429, 430), (403, 390, 446, 447), (156, 143, 427, 428), (377, 364, 444, 445), (431, 430, 462, 463), (418, 417, 449, 450), (445, 444, 476, 477), (432, 431, 463, 464), (419, 418, 450, 451), (446, 445, 477, 478), (433, 432, 464, 465), (420, 419, 451, 452), (447, 446, 478, 479), (434, 433, 465, 466), (421, 420, 452, 453), (416, 447, 479, 448), (435, 434, 466, 467), (422, 421, 453, 454), (436, 435, 467, 468), (423, 422, 454, 455), (437, 436, 468, 469), (424, 423, 455, 456), (438, 437, 469, 470), (425, 424, 456, 457), (439, 438, 470, 471), (426, 425, 457, 458), (440, 439, 471, 472), (427, 426, 458, 459), (441, 440, 472, 473), (428, 427, 459, 460), (442, 441, 473, 474), (429, 428, 460, 461), (443, 442, 474, 475), (430, 429, 461, 462), (417, 416, 448, 449), (444, 443, 475, 476), (466, 465, 497, 498), (453, 452, 484, 485), (448, 479, 511, 480), (467, 466, 498, 499), (454, 453, 485, 486), (468, 467, 499, 500), (455, 454, 486, 487), (469, 468, 500, 501), (456, 455, 487, 488), (470, 469, 501, 502), (457, 456, 488, 489), (471, 470, 502, 503), (458, 457, 489, 490), (472, 471, 503, 504), (459, 458, 490, 491), (473, 472, 504, 505), (460, 459, 491, 492), (474, 473, 505, 506), (461, 460, 492, 493), (475, 474, 506, 507), (462, 461, 493, 494), (449, 448, 480, 481), (476, 475, 507, 508), (463, 462, 494, 495), (450, 449, 481, 482), (477, 476, 508, 509), (464, 463, 495, 496), (451, 450, 482, 483), (478, 477, 509, 510), (465, 464, 496, 497), (452, 451, 483, 484), (479, 478, 510, 511), (504, 503, 535, 536), (491, 490, 522, 523), (505, 504, 536, 537), (492, 491, 523, 524), (506, 505, 537, 538), (493, 492, 524, 525), (507, 506, 538, 539), (494, 493, 525, 526), (481, 480, 512, 513), (508, 507, 539, 540), (495, 494, 526, 527), (482, 481, 513, 514), (509, 508, 540, 541), (496, 495, 527, 528), (483, 482, 514, 515), (510, 509, 541, 542), (497, 496, 528, 529), (484, 483, 515, 516), (511, 510, 542, 543), (498, 497, 529, 530), (485, 484, 516, 517), (480, 511, 543, 512), (499, 498, 530, 531), (486, 485, 517, 518), (500, 499, 531, 532), (487, 486, 518, 519), (501, 500, 532, 533), (488, 487, 519, 520), (502, 501, 533, 534), (489, 488, 520, 521), (503, 502, 534, 535), (490, 489, 521, 522), (539, 538, 570, 571), (526, 525, 557, 558), (513, 512, 544, 545), (540, 539, 571, 572), (527, 526, 558, 559), (514, 513, 545, 546), (541, 540, 572, 573), (528, 527, 559, 560), (515, 514, 546, 547), (542, 541, 573, 574), (529, 528, 560, 561), (516, 515, 547, 548), (543, 542, 574, 575), (530, 529, 561, 562), (517, 516, 548, 549), (512, 543, 575, 544), (531, 530, 562, 563), (518, 517, 549, 550), (532, 531, 563, 564), (519, 518, 550, 551), (533, 532, 564, 565), (520, 519, 551, 552), (534, 533, 565, 566), (521, 520, 552, 553), (535, 534, 566, 567), (522, 521, 553, 554), (536, 535, 567, 568), (523, 522, 554, 555), (537, 536, 568, 569), (524, 523, 555, 556), (538, 537, 569, 570), (525, 524, 556, 557), (574, 573, 605, 606), (561, 560, 592, 593), (548, 547, 579, 580), (575, 574, 606, 607), (562, 561, 593, 594), (549, 548, 580, 581), (544, 575, 607, 576), (563, 562, 594, 595), (550, 549, 581, 582), (564, 563, 595, 596), (551, 550, 582, 583), (565, 564, 596, 597), (552, 551, 583, 584), (566, 565, 597, 598), (553, 552, 584, 585), (567, 566, 598, 599), (554, 553, 585, 586), (568, 567, 599, 600), (555, 554, 586, 587), (569, 568, 600, 601), (556, 555, 587, 588), (570, 569, 601, 602), (557, 556, 588, 589), (571, 570, 602, 603), (558, 557, 589, 590), (545, 544, 576, 577), (572, 571, 603, 604), (559, 558, 590, 591), (546, 545, 577, 578), (573, 572, 604, 605), (560, 559, 591, 592), (547, 546, 578, 579), (596, 595, 627, 628), (583, 582, 614, 615), (597, 596, 628, 629), (584, 583, 615, 616), (598, 597, 629, 630), (585, 584, 616, 617), (599, 598, 630, 631), (586, 585, 617, 618), (600, 599, 631, 632), (587, 586, 618, 619), (601, 600, 632, 633), (588, 587, 619, 620), (602, 601, 633, 634), (589, 588, 620, 621), (603, 602, 634, 635), (590, 589, 621, 622), (577, 576, 608, 609), (604, 603, 635, 636), (591, 590, 622, 623), (578, 577, 609, 610), (605, 604, 636, 637), (592, 591, 623, 624), (579, 578, 610, 611), (606, 605, 637, 638), (593, 592, 624, 625), (580, 579, 611, 612), (607, 606, 638, 639), (594, 593, 625, 626), (581, 580, 612, 613), (576, 607, 639, 608), (595, 594, 626, 627), (582, 581, 613, 614), (631, 630, 662, 663), (618, 617, 649, 650), (632, 631, 663, 664), (619, 618, 650, 651), (633, 632, 664, 665), (620, 619, 651, 652), (634, 633, 665, 666), (621, 620, 652, 653), (635, 634, 666, 667), (622, 621, 653, 654), (609, 608, 640, 641), (636, 635, 667, 668), (623, 622, 654, 655), (610, 609, 641, 642), (637, 636, 668, 669), (624, 623, 655, 656), (611, 610, 642, 643), (638, 637, 669, 670), (625, 624, 656, 657), (612, 611, 643, 644), (639, 638, 670, 671), (626, 625, 657, 658), (613, 612, 644, 645), (608, 639, 671, 640), (627, 626, 658, 659), (614, 613, 645, 646), (628, 627, 659, 660), (615, 614, 646, 647), (629, 628, 660, 661), (616, 615, 647, 648), (630, 629, 661, 662), (617, 616, 648, 649), (666, 665, 697, 698), (653, 652, 684, 685), (667, 666, 698, 699), (654, 653, 685, 686), (641, 640, 672, 673), (668, 667, 699, 700), (655, 654, 686, 687), (642, 641, 673, 674), (669, 668, 700, 701), (656, 655, 687, 688), (643, 642, 674, 675), (670, 669, 701, 702), (657, 656, 688, 689), (644, 643, 675, 676), (671, 670, 702, 703), (658, 657, 689, 690), (645, 644, 676, 677), (640, 671, 703, 672), (659, 658, 690, 691), (646, 645, 677, 678), (660, 659, 691, 692), (647, 646, 678, 679), (661, 660, 692, 693), (648, 647, 679, 680), (662, 661, 693, 694), (649, 648, 680, 681), (663, 662, 694, 695), (650, 649, 681, 682), (664, 663, 695, 696), (651, 650, 682, 683), (665, 664, 696, 697), (652, 651, 683, 684), (674, 673, 705, 706), (701, 700, 732, 733), (688, 687, 719, 720), (675, 674, 706, 707), (702, 701, 733, 734), (689, 688, 720, 721), (676, 675, 707, 708), (703, 702, 734, 735), (690, 689, 721, 722), (677, 676, 708, 709), (672, 703, 735, 704), (691, 690, 722, 723), (678, 677, 709, 710), (692, 691, 723, 724), (679, 678, 710, 711), (693, 692, 724, 725), (680, 679, 711, 712), (694, 693, 725, 726), (681, 680, 712, 713), (695, 694, 726, 727), (682, 681, 713, 714), (696, 695, 727, 728), (683, 682, 714, 715), (697, 696, 728, 729), (684, 683, 715, 716), (698, 697, 729, 730), (685, 684, 716, 717), (699, 698, 730, 731), (686, 685, 717, 718), (673, 672, 704, 705), (700, 699, 731, 732), (687, 686, 718, 719), (709, 708, 740, 741), (704, 735, 767, 736), (723, 722, 754, 755), (710, 709, 741, 742), (724, 723, 755, 756), (711, 710, 742, 743), (725, 724, 756, 757), (712, 711, 743, 744), (726, 725, 757, 758), (713, 712, 744, 745), (727, 726, 758, 759), (714, 713, 745, 746), (728, 727, 759, 760), (715, 714, 746, 747), (729, 728, 760, 761), (716, 715, 747, 748), (730, 729, 761, 762), (717, 716, 748, 749), (731, 730, 762, 763), (718, 717, 749, 750), (705, 704, 736, 737), (732, 731, 763, 764), (719, 718, 750, 751), (706, 705, 737, 738), (733, 732, 764, 765), (720, 719, 751, 752), (707, 706, 738, 739), (734, 733, 765, 766), (721, 720, 752, 753), (708, 707, 739, 740), (735, 734, 766, 767), (722, 721, 753, 754), (744, 743, 775, 776), (758, 757, 789, 790), (745, 744, 776, 777), (759, 758, 790, 791), (746, 745, 777, 778), (760, 759, 791, 792), (747, 746, 778, 779), (761, 760, 792, 793), (748, 747, 779, 780), (762, 761, 793, 794), (749, 748, 780, 781), (763, 762, 794, 795), (750, 749, 781, 782), (737, 736, 768, 769), (764, 763, 795, 796), (751, 750, 782, 783), (738, 737, 769, 770), (765, 764, 796, 797), (752, 751, 783, 784), (739, 738, 770, 771), (766, 765, 797, 798), (753, 752, 784, 785), (740, 739, 771, 772), (767, 766, 798, 799), (754, 753, 785, 786), (741, 740, 772, 773), (736, 767, 799, 768), (755, 754, 786, 787), (742, 741, 773, 774), (756, 755, 787, 788), (743, 742, 774, 775), (757, 756, 788, 789), (779, 778, 810, 811), (793, 792, 824, 825), (780, 779, 811, 812), (794, 793, 825, 826), (781, 780, 812, 813), (795, 794, 826, 827), (782, 781, 813, 814), (769, 768, 800, 801), (796, 795, 827, 828), (783, 782, 814, 815), (770, 769, 801, 802), (797, 796, 828, 829), (784, 783, 815, 816), (771, 770, 802, 803), (798, 797, 829, 830), (785, 784, 816, 817), (772, 771, 803, 804), (799, 798, 830, 831), (786, 785, 817, 818), (773, 772, 804, 805), (768, 799, 831, 800), (787, 786, 818, 819), (774, 773, 805, 806), (788, 787, 819, 820), (775, 774, 806, 807), (789, 788, 820, 821), (776, 775, 807, 808), (790, 789, 821, 822), (777, 776, 808, 809), (791, 790, 822, 823), (778, 777, 809, 810), (792, 791, 823, 824), (814, 813, 845, 846), (801, 800, 832, 833), (828, 827, 859, 860), (815, 814, 846, 847), (802, 801, 833, 834), (829, 828, 860, 861), (816, 815, 847, 848), (803, 802, 834, 835), (830, 829, 861, 862), (817, 816, 848, 849), (804, 803, 835, 836), (831, 830, 862, 863), (818, 817, 849, 850), (805, 804, 836, 837), (800, 831, 863, 832), (819, 818, 850, 851), (806, 805, 837, 838), (820, 819, 851, 852), (807, 806, 838, 839), (821, 820, 852, 853), (808, 807, 839, 840), (822, 821, 853, 854), (809, 808, 840, 841), (823, 822, 854, 855), (810, 809, 841, 842), (824, 823, 855, 856), (811, 810, 842, 843), (825, 824, 856, 857), (812, 811, 843, 844), (826, 825, 857, 858), (813, 812, 844, 845), (827, 826, 858, 859), (833, 832, 863, 862, 861, 860, 859, 858, 857, 856, 855, 854, 853, 852, 851, 850, 849, 848, 847, 846, 845, 844, 843, 842, 841, 840, 839, 838, 837, 836, 835, 834)])
me_sphere.polygons.foreach_set('use_smooth', [True] * 834)
me_sphere.materials.append(mat_material_001)
me_sphere.use_remesh_preserve_volume = False
me_sphere.use_remesh_preserve_attributes = False
me_sphere.use_mirror_vertex_groups = False
me_sphere.update()

# ---- objects
ob_plane = bpy.data.objects.new('Plane', me_plane)
ob_sphere = bpy.data.objects.new('Sphere', me_sphere)
ob_lamp = bpy.data.objects.new('Lamp', light_lamp)
ob_camera = bpy.data.objects.new('Camera', cam_camera)

# ---- transforms, parenting, visibility, modifiers, constraints
ob_plane.location = (-3.38, -0.1062, 2.893)
ob_plane.rotation_euler = (-3.874e-07, 2.131, -2.144e-07)
ob_plane.scale = (5.181, 5.181, 5.181)
ob_plane.lineart.crease_threshold = 0.0
ob_sphere.location = (0.0, 0.0, 0.0)
ob_sphere.lineart.crease_threshold = 0.0
ob_lamp.location = (4.076, 1.005, 5.904)
ob_lamp.rotation_euler = (0.6503, 0.05522, 1.866)
ob_lamp.lock_rotations_4d = False
ob_lamp.empty_display_type = 'ARROWS'
ob_lamp.color = (0.0, 0.0, 0.0, 0.0)
ob_lamp.lineart.crease_threshold = 0.0
ob_camera.location = (0.2086, -5.532, 3.365)
ob_camera.rotation_euler = (1.109, 0.01082, 0.09949)
ob_camera.lock_rotations_4d = False
ob_camera.empty_display_type = 'ARROWS'
ob_camera.color = (0.0, 0.0, 0.0, 0.0)
ob_camera.display_type = 'WIRE'
ob_camera.lineart.crease_threshold = 0.0

# ---- collection membership
col_collection_1.objects.link(ob_plane)
col_collection_1.objects.link(ob_sphere)
col_collection_1.objects.link(ob_lamp)
col_collection_1.objects.link(ob_camera)

# ---- scene / render settings (as saved in the file)
scene.camera = ob_camera
scene.frame_start = 1; scene.frame_end = 250; scene.frame_set(1)
scene.render.engine = 'CYCLES'
scene.render.resolution_percentage = 50
scene.render.dither_intensity = 0.0
scene.cycles.use_denoising = False
scene.cycles.samples = 128
scene.cycles.sampling_pattern = 'TABULATED_SOBOL'
scene.cycles.light_sampling_threshold = 0.0
scene.cycles.use_adaptive_sampling = False
scene.cycles.use_light_tree = False
scene.cycles.blur_glossy = 0.0
scene.cycles.sample_clamp_indirect = 0.0
scene.view_settings.view_transform = 'Standard'
bpy.context.view_layer.update()
